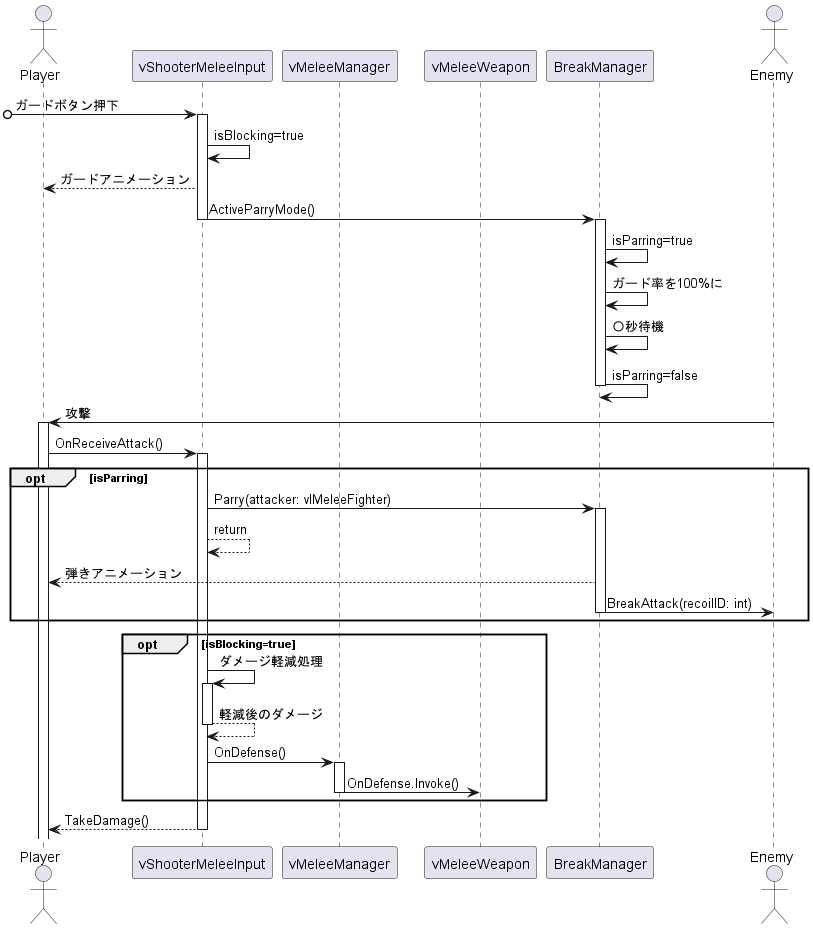

The diagram above was rendered by PlantUML. Its source (embedded in the PNG):
@startuml just_guard

actor Player
participant vShooterMeleeInput
participant vMeleeManager
participant vMeleeWeapon
participant BreakManager

actor Enemy

[o-> vShooterMeleeInput++ : ガードボタン押下
vShooterMeleeInput -> vShooterMeleeInput : isBlocking=true
vShooterMeleeInput --> Player : ガードアニメーション
vShooterMeleeInput -> BreakManager--++ : ActiveParryMode()
BreakManager -> BreakManager : isParring=true
BreakManager -> BreakManager : ガード率を100%に
BreakManager -> BreakManager : 〇秒待機
BreakManager -> BreakManager-- : isParring=false

Enemy -> Player++ : 攻撃
Player -> vShooterMeleeInput++ : OnReceiveAttack()

opt isParring
    vShooterMeleeInput -> BreakManager++ : Parry(attacker: vIMeleeFighter)
    vShooterMeleeInput --> vShooterMeleeInput : return
    BreakManager --> Player : 弾きアニメーション
    BreakManager -> Enemy-- : BreakAttack(recoilID: int)
end

activate vShooterMeleeInput
opt isBlocking=true
    
    vShooterMeleeInput -> vShooterMeleeInput++ : ダメージ軽減処理
    return 軽減後のダメージ
    vShooterMeleeInput -> vMeleeManager++ : OnDefense()
    vMeleeManager -> vMeleeWeapon-- : OnDefense.Invoke()
end
vShooterMeleeInput --> Player-- : TakeDamage()

@enduml